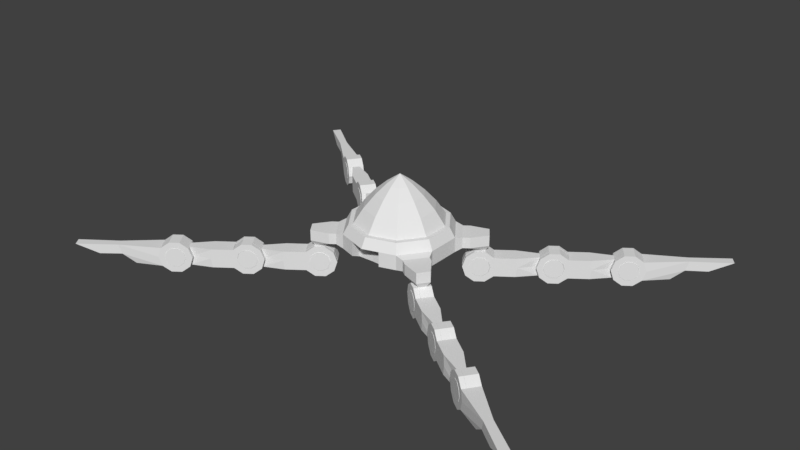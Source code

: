 # Source: Enemy1.blend  (saved by Blender 2.78.0; exported with 4.5.12 LTS)
import bpy
from mathutils import Matrix  # noqa: F401  (used for matrix-valued properties, if any)

bpy.ops.wm.read_factory_settings(use_empty=True)
scene = bpy.context.scene
scene.name = 'Scene'

# ---- collections
col_collection_1 = bpy.data.collections.new('Collection 1'); scene.collection.children.link(col_collection_1)

# ---- materials (node trees are filled in below, after node groups)
mat_material = bpy.data.materials.new('Material')
mat_material.alpha_threshold = 0.0
mat_material.use_transparent_shadow = False
mat_material.roughness = 0.5
mat_material.line_color = (0.0, 0.0, 0.0, 1.0)

# ---- material node trees

# ---- world
world_world = bpy.data.worlds.new('World'); scene.world = world_world
world_world.color = (0.05088, 0.05088, 0.05088)
world_world.use_sun_shadow = False
world_world.sun_shadow_jitter_overblur = 0.0
world_world.cycles.sampling_method = 'MANUAL'

# ---- meshes
me_cylinder_003 = bpy.data.meshes.new('Cylinder.003')
me_cylinder_003.from_pydata([(4.43, -3.145, -0.3919), (4.218, -2.989, -0.5891), (4.481, -3.183, -0.1948), (4.334, -3.276, -0.3919), (4.122, -3.119, -0.5891), (4.386, -3.314, -0.1948), (3.349, -2.237, -0.3918), (3.401, -2.275, -0.589), (3.536, -2.375, -0.7109), (3.703, -2.498, -0.7109), (3.838, -2.597, -0.589), (3.889, -2.635, -0.3918), (3.838, -2.597, -0.1946), (3.703, -2.498, -0.0727), (3.536, -2.375, -0.0727), (3.836, -2.707, -0.3918), (3.401, -2.275, -0.1946), (3.435, -2.412, -0.5103), (3.296, -2.31, -0.3918), (3.347, -2.348, -0.589), (3.516, -2.471, -0.5835), (3.482, -2.447, -0.7109), (3.616, -2.545, -0.5835), (3.649, -2.57, -0.7109), (3.698, -2.605, -0.5103), (3.785, -2.67, -0.589), (3.729, -2.628, -0.3918), (3.698, -2.605, -0.2733), (3.785, -2.67, -0.1946), (3.616, -2.545, -0.2001), (3.649, -2.57, -0.0727), (3.516, -2.471, -0.2001), (3.482, -2.447, -0.0727), (3.435, -2.412, -0.2733), (3.347, -2.348, -0.1946), (3.404, -2.389, -0.3918), (3.488, -2.34, -0.2733), (3.569, -2.399, -0.2001), (3.669, -2.473, -0.2001), (3.751, -2.533, -0.2733), (3.782, -2.556, -0.3918), (3.751, -2.533, -0.5103), (3.669, -2.473, -0.5835), (3.569, -2.399, -0.5835), (3.457, -2.317, -0.3918), (3.488, -2.34, -0.5103), (3.146, -2.513, -0.3918), (3.198, -2.551, -0.589), (3.333, -2.65, -0.7109), (3.5, -2.773, -0.7109), (3.635, -2.873, -0.589), (3.687, -2.911, -0.3918), (3.635, -2.873, -0.1946), (3.5, -2.773, -0.0727), (3.333, -2.65, -0.0727), (3.74, -2.838, -0.3918), (3.198, -2.551, -0.1946), (3.338, -2.543, -0.5103), (3.2, -2.44, -0.3918), (3.251, -2.478, -0.589), (3.419, -2.603, -0.5835), (3.386, -2.578, -0.7109), (3.52, -2.677, -0.5835), (3.553, -2.701, -0.7109), (3.601, -2.736, -0.5103), (3.689, -2.8, -0.589), (3.632, -2.759, -0.3918), (3.601, -2.736, -0.2733), (3.689, -2.8, -0.1946), (3.52, -2.677, -0.2001), (3.553, -2.701, -0.0727), (3.419, -2.603, -0.2001), (3.386, -2.578, -0.0727), (3.338, -2.543, -0.2733), (3.251, -2.478, -0.1946), (3.307, -2.52, -0.3918), (3.285, -2.615, -0.2733), (3.366, -2.675, -0.2001), (3.467, -2.749, -0.2001), (3.548, -2.808, -0.2733), (3.579, -2.831, -0.3918), (3.548, -2.808, -0.5103), (3.467, -2.749, -0.5835), (3.366, -2.675, -0.5835), (3.254, -2.592, -0.3918), (3.285, -2.615, -0.5103), (4.791, -3.401, -0.3953), (5.164, -3.668, -0.1961), (4.687, -3.542, -0.3953), (5.054, -3.818, -0.1961)], [], [(18, 6, 7, 19), (19, 7, 8, 21), (21, 8, 9, 23), (23, 9, 10, 25), (1, 0, 3, 4), (28, 12, 13, 30), (30, 13, 14, 32), (16, 14, 37, 36), (32, 14, 16, 34), (34, 16, 6, 18), (25, 15, 26, 24), (6, 16, 36, 44), (27, 28, 30, 29), (41, 42, 22, 24), (29, 30, 32, 31), (14, 13, 38, 37), (31, 32, 34, 33), (13, 12, 39, 38), (33, 34, 18, 35), (12, 11, 40, 39), (35, 18, 19, 17), (11, 10, 41, 40), (17, 19, 21, 20), (10, 9, 42, 41), (20, 21, 23, 22), (7, 6, 44, 45), (22, 23, 25, 24), (9, 8, 43, 42), (8, 7, 45, 43), (39, 40, 26, 27), (38, 39, 27, 29), (45, 44, 35, 17), (37, 38, 29, 31), (36, 37, 31, 33), (43, 45, 17, 20), (42, 43, 20, 22), (44, 36, 33, 35), (2, 0, 11, 12), (40, 41, 24, 26), (28, 27, 26, 15), (25, 10, 1), (5, 2, 28, 68), (12, 28, 2), (68, 28, 15, 55), (10, 11, 0, 1), (55, 15, 25, 65), (58, 59, 47, 46), (59, 61, 48, 47), (61, 63, 49, 48), (63, 65, 50, 49), (68, 70, 53, 52), (70, 72, 54, 53), (56, 76, 77, 54), (72, 74, 56, 54), (74, 58, 46, 56), (65, 64, 66, 55), (46, 84, 76, 56), (67, 69, 70, 68), (81, 64, 62, 82), (69, 71, 72, 70), (54, 77, 78, 53), (71, 73, 74, 72), (53, 78, 79, 52), (73, 75, 58, 74), (52, 79, 80, 51), (75, 57, 59, 58), (51, 80, 81, 50), (57, 60, 61, 59), (50, 81, 82, 49), (60, 62, 63, 61), (47, 85, 84, 46), (62, 64, 65, 63), (49, 82, 83, 48), (48, 83, 85, 47), (79, 67, 66, 80), (78, 69, 67, 79), (85, 57, 75, 84), (77, 71, 69, 78), (76, 73, 71, 77), (83, 60, 57, 85), (82, 62, 60, 83), (84, 75, 73, 76), (50, 4, 3, 51), (80, 66, 64, 81), (68, 55, 66, 67), (65, 4, 50), (52, 5, 68), (4, 65, 25, 1), (51, 3, 5, 52), (0, 2, 87, 86), (2, 5, 89, 87), (3, 0, 86, 88), (5, 3, 88, 89), (86, 87, 89, 88)])
me_cylinder_003.materials.append(mat_material)
me_cylinder_003.use_remesh_preserve_volume = False
me_cylinder_003.use_remesh_preserve_attributes = False
me_cylinder_003.use_mirror_vertex_groups = False
me_cylinder_003.update()
me_cylinder_002 = bpy.data.meshes.new('Cylinder.002')
me_cylinder_002.from_pydata([(3.837, -2.706, -0.392), (3.435, -2.412, -0.5093), (3.295, -2.31, -0.3919), (3.346, -2.348, -0.5892), (3.516, -2.471, -0.5818), (3.482, -2.447, -0.7111), (3.616, -2.544, -0.5818), (3.649, -2.569, -0.7111), (3.696, -2.603, -0.5093), (3.785, -2.668, -0.5892), (3.727, -2.625, -0.392), (3.696, -2.603, -0.2747), (3.785, -2.668, -0.1948), (3.616, -2.544, -0.2022), (3.649, -2.569, -0.07292), (3.516, -2.471, -0.2022), (3.482, -2.447, -0.07292), (3.435, -2.412, -0.2747), (3.346, -2.348, -0.1948), (3.405, -2.39, -0.392), (3.49, -2.335, -0.2735), (3.572, -2.394, -0.2003), (3.672, -2.467, -0.2003), (3.754, -2.527, -0.2735), (3.785, -2.55, -0.392), (3.754, -2.527, -0.5105), (3.672, -2.467, -0.5837), (3.572, -2.394, -0.5837), (3.459, -2.312, -0.392), (3.49, -2.335, -0.5105), (3.741, -2.837, -0.392), (3.339, -2.544, -0.5093), (3.199, -2.441, -0.3919), (3.251, -2.479, -0.5892), (3.42, -2.603, -0.5818), (3.386, -2.578, -0.7111), (3.52, -2.676, -0.5818), (3.554, -2.7, -0.7111), (3.6, -2.735, -0.5093), (3.689, -2.799, -0.5892), (3.631, -2.757, -0.392), (3.6, -2.735, -0.2747), (3.689, -2.799, -0.1948), (3.52, -2.676, -0.2022), (3.554, -2.7, -0.07292), (3.42, -2.603, -0.2022), (3.386, -2.578, -0.07292), (3.339, -2.544, -0.2747), (3.251, -2.479, -0.1948), (3.309, -2.522, -0.392), (3.282, -2.62, -0.2735), (3.363, -2.68, -0.2003), (3.464, -2.753, -0.2003), (3.545, -2.812, -0.2735), (3.576, -2.835, -0.392), (3.545, -2.812, -0.5105), (3.464, -2.753, -0.5837), (3.363, -2.68, -0.5837), (3.251, -2.597, -0.392), (3.282, -2.62, -0.5105), (2.214, -1.403, -0.3918), (2.266, -1.441, -0.589), (3.037, -2.009, -0.1946), (2.401, -1.54, -0.7109), (3.037, -2.009, -0.589), (2.568, -1.663, -0.7109), (2.703, -1.762, -0.589), (2.754, -1.8, -0.3918), (2.703, -1.762, -0.1946), (3.062, -2.027, -0.3918), (2.568, -1.663, -0.0727), (2.401, -1.54, -0.0727), (2.701, -1.873, -0.3918), (2.266, -1.441, -0.1946), (2.3, -1.577, -0.5103), (2.161, -1.475, -0.3918), (2.212, -1.513, -0.589), (2.381, -1.637, -0.5835), (2.347, -1.613, -0.7109), (2.481, -1.71, -0.5835), (2.514, -1.735, -0.7109), (2.562, -1.77, -0.5103), (2.649, -1.835, -0.589), (2.593, -1.793, -0.3918), (2.562, -1.77, -0.2733), (2.649, -1.835, -0.1946), (2.481, -1.71, -0.2001), (2.514, -1.735, -0.0727), (2.381, -1.637, -0.2001), (2.347, -1.613, -0.0727), (2.3, -1.577, -0.2733), (2.212, -1.513, -0.1946), (2.269, -1.554, -0.3918), (2.353, -1.505, -0.2733), (2.434, -1.565, -0.2001), (2.534, -1.638, -0.2001), (2.615, -1.698, -0.2733), (2.646, -1.721, -0.3918), (2.615, -1.698, -0.5103), (2.534, -1.638, -0.5835), (2.434, -1.565, -0.5835), (2.322, -1.482, -0.3918), (2.353, -1.505, -0.5103), (2.011, -1.678, -0.3918), (2.063, -1.716, -0.589), (2.834, -2.284, -0.1946), (2.198, -1.815, -0.7109), (2.834, -2.284, -0.589), (2.365, -1.938, -0.7109), (2.5, -2.038, -0.589), (2.552, -2.076, -0.3918), (2.5, -2.038, -0.1946), (2.859, -2.302, -0.3918), (2.365, -1.938, -0.0727), (2.198, -1.815, -0.0727), (2.605, -2.004, -0.3918), (2.063, -1.716, -0.1946), (2.203, -1.708, -0.5103), (2.065, -1.605, -0.3918), (2.116, -1.643, -0.589), (2.284, -1.768, -0.5835), (2.251, -1.743, -0.7109), (2.385, -1.842, -0.5835), (2.418, -1.866, -0.7109), (2.466, -1.902, -0.5103), (2.553, -1.965, -0.589), (2.497, -1.924, -0.3918), (2.466, -1.902, -0.2733), (2.553, -1.965, -0.1946), (2.385, -1.842, -0.2001), (2.418, -1.866, -0.0727), (2.284, -1.768, -0.2001), (2.251, -1.743, -0.0727), (2.203, -1.708, -0.2733), (2.116, -1.643, -0.1946), (2.172, -1.685, -0.3918), (2.15, -1.78, -0.2733), (2.231, -1.84, -0.2001), (2.332, -1.914, -0.2001), (2.413, -1.974, -0.2733), (2.444, -1.996, -0.3918), (2.413, -1.974, -0.5103), (2.332, -1.914, -0.5835), (2.231, -1.84, -0.5835), (2.119, -1.757, -0.3918), (2.15, -1.78, -0.5103)], [], [(9, 8, 10, 0), (11, 13, 14, 12), (25, 8, 6, 26), (13, 15, 16, 14), (15, 17, 18, 16), (17, 19, 2, 18), (19, 1, 3, 2), (1, 4, 5, 3), (4, 6, 7, 5), (6, 8, 9, 7), (23, 11, 10, 24), (22, 13, 11, 23), (29, 1, 19, 28), (21, 15, 13, 22), (20, 17, 15, 21), (27, 4, 1, 29), (26, 6, 4, 27), (28, 19, 17, 20), (24, 10, 8, 25), (12, 0, 10, 11), (30, 39, 9, 0), (48, 46, 16, 18), (44, 42, 12, 14), (35, 33, 3, 5), (39, 37, 7, 9), (37, 35, 5, 7), (28, 20, 21, 22, 23, 24, 25, 26, 27, 29), (39, 30, 40, 38), (41, 42, 44, 43), (55, 56, 36, 38), (43, 44, 46, 45), (45, 46, 48, 47), (47, 48, 32, 49), (49, 32, 33, 31), (31, 33, 35, 34), (34, 35, 37, 36), (36, 37, 39, 38), (53, 54, 40, 41), (52, 53, 41, 43), (59, 58, 49, 31), (51, 52, 43, 45), (50, 51, 45, 47), (57, 59, 31, 34), (56, 57, 34, 36), (58, 50, 47, 49), (54, 55, 38, 40), (42, 41, 40, 30), (58, 59, 57, 56, 55, 54, 53, 52, 51, 50), (42, 30, 0, 12), (16, 46, 44, 14), (75, 60, 61, 76), (76, 61, 63, 78), (78, 63, 65, 80), (80, 65, 66, 82), (3, 64, 69, 2), (85, 68, 70, 87), (87, 70, 71, 89), (73, 71, 94, 93), (89, 71, 73, 91), (91, 73, 60, 75), (82, 72, 83, 81), (60, 73, 93, 101), (84, 85, 87, 86), (98, 99, 79, 81), (86, 87, 89, 88), (71, 70, 95, 94), (88, 89, 91, 90), (70, 68, 96, 95), (90, 91, 75, 92), (68, 67, 97, 96), (92, 75, 76, 74), (67, 66, 98, 97), (74, 76, 78, 77), (66, 65, 99, 98), (77, 78, 80, 79), (61, 60, 101, 102), (79, 80, 82, 81), (65, 63, 100, 99), (66, 67, 69, 64), (63, 61, 102, 100), (96, 97, 83, 84), (95, 96, 84, 86), (102, 101, 92, 74), (94, 95, 86, 88), (93, 94, 88, 90), (100, 102, 74, 77), (99, 100, 77, 79), (101, 93, 90, 92), (33, 32, 112, 107), (97, 98, 81, 83), (85, 84, 83, 72), (82, 66, 64, 3), (48, 18, 85, 128), (68, 85, 18, 62), (128, 85, 72, 115), (67, 68, 62, 69), (115, 72, 82, 125), (118, 119, 104, 103), (119, 121, 106, 104), (121, 123, 108, 106), (123, 125, 109, 108), (128, 130, 113, 111), (130, 132, 114, 113), (116, 136, 137, 114), (132, 134, 116, 114), (134, 118, 103, 116), (125, 124, 126, 115), (103, 144, 136, 116), (127, 129, 130, 128), (141, 124, 122, 142), (129, 131, 132, 130), (114, 137, 138, 113), (131, 133, 134, 132), (113, 138, 139, 111), (133, 135, 118, 134), (111, 139, 140, 110), (135, 117, 119, 118), (110, 140, 141, 109), (117, 120, 121, 119), (109, 141, 142, 108), (120, 122, 123, 121), (104, 145, 144, 103), (122, 124, 125, 123), (108, 142, 143, 106), (109, 107, 112, 110), (106, 143, 145, 104), (139, 127, 126, 140), (138, 129, 127, 139), (145, 117, 135, 144), (137, 131, 129, 138), (136, 133, 131, 137), (143, 120, 117, 145), (142, 122, 120, 143), (144, 135, 133, 136), (32, 48, 105, 112), (140, 126, 124, 141), (128, 115, 126, 127), (125, 33, 107, 109), (111, 105, 48, 128), (110, 112, 105, 111), (33, 125, 82, 3), (18, 2, 69, 62)])
me_cylinder_002.materials.append(mat_material)
me_cylinder_002.use_remesh_preserve_volume = False
me_cylinder_002.use_remesh_preserve_attributes = False
me_cylinder_002.use_mirror_vertex_groups = False
me_cylinder_002.update()
me_cylinder_001 = bpy.data.meshes.new('Cylinder.001')
me_cylinder_001.from_pydata([(2.699, -1.868, -0.3929), (2.298, -1.575, -0.5103), (2.157, -1.473, -0.3928), (2.209, -1.511, -0.5902), (2.379, -1.634, -0.5828), (2.344, -1.61, -0.712), (2.478, -1.707, -0.5828), (2.512, -1.732, -0.712), (2.559, -1.766, -0.5103), (2.647, -1.831, -0.5902), (2.59, -1.788, -0.3929), (2.559, -1.766, -0.2756), (2.647, -1.831, -0.1957), (2.478, -1.707, -0.2031), (2.512, -1.732, -0.07386), (2.379, -1.634, -0.2031), (2.344, -1.61, -0.07386), (2.298, -1.575, -0.2756), (2.209, -1.511, -0.1957), (2.267, -1.553, -0.3929), (2.353, -1.497, -0.2745), (2.434, -1.557, -0.2012), (2.535, -1.63, -0.2012), (2.616, -1.689, -0.2745), (2.647, -1.712, -0.3929), (2.616, -1.689, -0.5114), (2.535, -1.63, -0.5847), (2.434, -1.557, -0.5847), (2.322, -1.474, -0.3929), (2.353, -1.497, -0.5114), (2.603, -2.0, -0.3929), (2.202, -1.707, -0.5103), (2.061, -1.604, -0.3928), (2.113, -1.641, -0.5902), (2.282, -1.766, -0.5828), (2.249, -1.74, -0.712), (2.382, -1.838, -0.5828), (2.416, -1.863, -0.712), (2.463, -1.897, -0.5103), (2.552, -1.961, -0.5902), (2.493, -1.92, -0.3929), (2.463, -1.897, -0.2756), (2.552, -1.961, -0.1957), (2.382, -1.838, -0.2031), (2.416, -1.863, -0.07386), (2.282, -1.766, -0.2031), (2.249, -1.74, -0.07386), (2.202, -1.707, -0.2756), (2.113, -1.641, -0.1957), (2.171, -1.684, -0.3929), (2.144, -1.783, -0.2745), (2.226, -1.842, -0.2012), (2.326, -1.916, -0.2012), (2.408, -1.975, -0.2745), (2.439, -1.998, -0.3929), (2.408, -1.975, -0.5114), (2.326, -1.916, -0.5847), (2.226, -1.842, -0.5847), (2.113, -1.76, -0.3929), (2.144, -1.783, -0.5114), (1.076, -0.5652, -0.3927), (1.128, -0.6031, -0.5899), (1.9, -1.171, -0.1955), (1.263, -0.7026, -0.7118), (1.9, -1.171, -0.5899), (1.43, -0.8256, -0.7118), (1.565, -0.925, -0.5899), (1.617, -0.963, -0.3927), (1.565, -0.925, -0.1955), (1.925, -1.19, -0.3927), (1.43, -0.8256, -0.07364), (1.263, -0.7026, -0.07364), (1.564, -1.035, -0.3927), (1.128, -0.6031, -0.1955), (1.162, -0.7394, -0.5112), (1.023, -0.6377, -0.3927), (1.075, -0.6757, -0.5899), (1.243, -0.7991, -0.5844), (1.21, -0.7751, -0.7118), (1.344, -0.873, -0.5844), (1.377, -0.8981, -0.7118), (1.425, -0.9328, -0.5112), (1.512, -0.9975, -0.5899), (1.456, -0.9556, -0.3927), (1.425, -0.9328, -0.2742), (1.512, -0.9975, -0.1955), (1.344, -0.873, -0.201), (1.377, -0.8981, -0.07364), (1.243, -0.7991, -0.201), (1.21, -0.7751, -0.07364), (1.162, -0.7394, -0.2742), (1.075, -0.6757, -0.1955), (1.131, -0.7166, -0.3927), (1.215, -0.6674, -0.2742), (1.296, -0.7272, -0.201), (1.397, -0.801, -0.201), (1.478, -0.8608, -0.2742), (1.509, -0.8836, -0.3927), (1.478, -0.8608, -0.5112), (1.397, -0.801, -0.5844), (1.296, -0.7272, -0.5844), (1.184, -0.6446, -0.3927), (1.215, -0.6674, -0.5112), (0.8737, -0.8405, -0.3927), (0.9253, -0.8785, -0.5899), (1.697, -1.447, -0.1955), (1.06, -0.978, -0.7118), (1.697, -1.447, -0.5899), (1.227, -1.101, -0.7118), (1.362, -1.2, -0.5899), (1.414, -1.238, -0.3927), (1.362, -1.2, -0.1955), (1.722, -1.465, -0.3927), (1.227, -1.101, -0.07364), (1.06, -0.978, -0.07364), (1.467, -1.166, -0.3927), (0.9253, -0.8785, -0.1955), (1.066, -0.8708, -0.5112), (0.9271, -0.768, -0.3927), (0.9787, -0.806, -0.5899), (1.147, -0.9305, -0.5844), (1.114, -0.9054, -0.7118), (1.247, -1.004, -0.5844), (1.281, -1.028, -0.7118), (1.328, -1.064, -0.5112), (1.416, -1.128, -0.5899), (1.359, -1.087, -0.3927), (1.328, -1.064, -0.2742), (1.416, -1.128, -0.1955), (1.247, -1.004, -0.201), (1.281, -1.028, -0.07364), (1.147, -0.9305, -0.201), (1.114, -0.9054, -0.07364), (1.066, -0.8708, -0.2742), (0.9787, -0.806, -0.1955), (1.035, -0.8479, -0.3927), (1.013, -0.9427, -0.2742), (1.094, -1.003, -0.201), (1.194, -1.076, -0.201), (1.275, -1.136, -0.2742), (1.306, -1.159, -0.3927), (1.275, -1.136, -0.5112), (1.194, -1.076, -0.5844), (1.094, -1.003, -0.5844), (0.9816, -0.9199, -0.3927), (1.013, -0.9427, -0.5112)], [], [(9, 8, 10, 0), (11, 13, 14, 12), (25, 8, 6, 26), (13, 15, 16, 14), (15, 17, 18, 16), (17, 19, 2, 18), (19, 1, 3, 2), (1, 4, 5, 3), (4, 6, 7, 5), (6, 8, 9, 7), (23, 11, 10, 24), (22, 13, 11, 23), (29, 1, 19, 28), (21, 15, 13, 22), (20, 17, 15, 21), (27, 4, 1, 29), (26, 6, 4, 27), (28, 19, 17, 20), (24, 10, 8, 25), (12, 0, 10, 11), (30, 39, 9, 0), (48, 46, 16, 18), (44, 42, 12, 14), (35, 33, 3, 5), (39, 37, 7, 9), (37, 35, 5, 7), (28, 20, 21, 22, 23, 24, 25, 26, 27, 29), (39, 30, 40, 38), (41, 42, 44, 43), (55, 56, 36, 38), (43, 44, 46, 45), (45, 46, 48, 47), (47, 48, 32, 49), (49, 32, 33, 31), (31, 33, 35, 34), (34, 35, 37, 36), (36, 37, 39, 38), (53, 54, 40, 41), (52, 53, 41, 43), (59, 58, 49, 31), (51, 52, 43, 45), (50, 51, 45, 47), (57, 59, 31, 34), (56, 57, 34, 36), (58, 50, 47, 49), (54, 55, 38, 40), (42, 41, 40, 30), (58, 59, 57, 56, 55, 54, 53, 52, 51, 50), (42, 30, 0, 12), (16, 46, 44, 14), (75, 60, 61, 76), (76, 61, 63, 78), (78, 63, 65, 80), (80, 65, 66, 82), (3, 64, 69, 2), (85, 68, 70, 87), (87, 70, 71, 89), (73, 71, 94, 93), (89, 71, 73, 91), (91, 73, 60, 75), (82, 72, 83, 81), (60, 73, 93, 101), (84, 85, 87, 86), (98, 99, 79, 81), (86, 87, 89, 88), (71, 70, 95, 94), (88, 89, 91, 90), (70, 68, 96, 95), (90, 91, 75, 92), (68, 67, 97, 96), (92, 75, 76, 74), (67, 66, 98, 97), (74, 76, 78, 77), (66, 65, 99, 98), (77, 78, 80, 79), (61, 60, 101, 102), (79, 80, 82, 81), (65, 63, 100, 99), (66, 67, 69, 64), (63, 61, 102, 100), (96, 97, 83, 84), (95, 96, 84, 86), (102, 101, 92, 74), (94, 95, 86, 88), (93, 94, 88, 90), (100, 102, 74, 77), (99, 100, 77, 79), (101, 93, 90, 92), (33, 32, 112, 107), (97, 98, 81, 83), (85, 84, 83, 72), (82, 66, 64, 3), (48, 18, 85, 128), (68, 85, 18, 62), (128, 85, 72, 115), (67, 68, 62, 69), (115, 72, 82, 125), (118, 119, 104, 103), (119, 121, 106, 104), (121, 123, 108, 106), (123, 125, 109, 108), (128, 130, 113, 111), (130, 132, 114, 113), (116, 136, 137, 114), (132, 134, 116, 114), (134, 118, 103, 116), (125, 124, 126, 115), (103, 144, 136, 116), (127, 129, 130, 128), (141, 124, 122, 142), (129, 131, 132, 130), (114, 137, 138, 113), (131, 133, 134, 132), (113, 138, 139, 111), (133, 135, 118, 134), (111, 139, 140, 110), (135, 117, 119, 118), (110, 140, 141, 109), (117, 120, 121, 119), (109, 141, 142, 108), (120, 122, 123, 121), (104, 145, 144, 103), (122, 124, 125, 123), (108, 142, 143, 106), (109, 107, 112, 110), (106, 143, 145, 104), (139, 127, 126, 140), (138, 129, 127, 139), (145, 117, 135, 144), (137, 131, 129, 138), (136, 133, 131, 137), (143, 120, 117, 145), (142, 122, 120, 143), (144, 135, 133, 136), (32, 48, 105, 112), (140, 126, 124, 141), (128, 115, 126, 127), (125, 33, 107, 109), (111, 105, 48, 128), (110, 112, 105, 111), (33, 125, 82, 3), (18, 2, 69, 62)])
me_cylinder_001.materials.append(mat_material)
me_cylinder_001.use_remesh_preserve_volume = False
me_cylinder_001.use_remesh_preserve_attributes = False
me_cylinder_001.use_mirror_vertex_groups = False
me_cylinder_001.update()
me_cube = bpy.data.meshes.new('Cube')
me_cube.from_pydata([(1.562, -1.031, -0.3898), (1.158, -0.7412, -0.5071), (1.017, -0.6403, -0.3898), (1.069, -0.6777, -0.587), (1.24, -0.7994, -0.5796), (1.205, -0.7755, -0.7089), (1.34, -0.8713, -0.5796), (1.373, -0.8963, -0.7089), (1.421, -0.9295, -0.5071), (1.51, -0.9941, -0.587), (1.452, -0.9517, -0.3898), (1.421, -0.9295, -0.2725), (1.51, -0.9941, -0.1926), (1.34, -0.8713, -0.2), (1.373, -0.8963, -0.07072), (1.24, -0.7994, -0.2), (1.205, -0.7755, -0.07072), (1.158, -0.7412, -0.2725), (1.069, -0.6777, -0.1926), (1.127, -0.719, -0.3898), (1.213, -0.6628, -0.2713), (1.295, -0.7216, -0.1981), (1.396, -0.7942, -0.1981), (1.478, -0.8529, -0.2713), (1.509, -0.8754, -0.3898), (1.478, -0.8529, -0.5083), (1.396, -0.7942, -0.5815), (1.295, -0.7216, -0.5815), (1.181, -0.6404, -0.3898), (1.213, -0.6628, -0.5083), (1.467, -1.163, -0.3898), (1.063, -0.8736, -0.5071), (0.9224, -0.7717, -0.3898), (0.9745, -0.809, -0.587), (1.145, -0.9318, -0.5796), (1.111, -0.9068, -0.7089), (1.245, -1.004, -0.5796), (1.279, -1.028, -0.7089), (1.326, -1.062, -0.5071), (1.416, -1.125, -0.587), (1.357, -1.084, -0.3898), (1.326, -1.062, -0.2725), (1.416, -1.125, -0.1926), (1.245, -1.004, -0.2), (1.279, -1.028, -0.07072), (1.145, -0.9318, -0.2), (1.111, -0.9068, -0.07072), (1.063, -0.8736, -0.2725), (0.9745, -0.809, -0.1926), (1.032, -0.8514, -0.3898), (1.007, -0.9502, -0.2713), (1.088, -1.009, -0.1981), (1.19, -1.082, -0.1981), (1.272, -1.14, -0.2713), (1.303, -1.163, -0.3898), (1.272, -1.14, -0.5083), (1.19, -1.082, -0.5815), (1.088, -1.009, -0.5815), (0.9753, -0.9277, -0.3898), (1.007, -0.9502, -0.5083), (1.562, 1.031, -0.3898), (1.158, 0.7412, -0.5071), (1.017, 0.6403, -0.3898), (1.069, 0.6777, -0.587), (1.24, 0.7994, -0.5796), (1.205, 0.7755, -0.7089), (1.34, 0.8713, -0.5796), (1.373, 0.8963, -0.7089), (1.421, 0.9295, -0.5071), (1.51, 0.9941, -0.587), (1.452, 0.9517, -0.3898), (1.421, 0.9295, -0.2725), (1.51, 0.9941, -0.1926), (1.34, 0.8713, -0.2), (1.373, 0.8963, -0.07072), (1.24, 0.7994, -0.2), (1.205, 0.7755, -0.07072), (1.158, 0.7412, -0.2725), (1.069, 0.6777, -0.1926), (1.127, 0.719, -0.3898), (1.213, 0.6628, -0.2713), (1.295, 0.7216, -0.1981), (1.396, 0.7942, -0.1981), (1.478, 0.8529, -0.2713), (1.509, 0.8754, -0.3898), (1.478, 0.8529, -0.5083), (1.396, 0.7942, -0.5815), (1.295, 0.7216, -0.5815), (1.181, 0.6404, -0.3898), (1.213, 0.6628, -0.5083), (1.467, 1.163, -0.3898), (1.063, 0.8736, -0.5071), (0.9224, 0.7717, -0.3898), (0.9745, 0.809, -0.587), (1.145, 0.9318, -0.5796), (1.111, 0.9068, -0.7089), (1.245, 1.004, -0.5796), (1.279, 1.028, -0.7089), (1.326, 1.062, -0.5071), (1.416, 1.125, -0.587), (1.357, 1.084, -0.3898), (1.326, 1.062, -0.2725), (1.416, 1.125, -0.1926), (1.245, 1.004, -0.2), (1.279, 1.028, -0.07072), (1.145, 0.9318, -0.2), (1.111, 0.9068, -0.07072), (1.063, 0.8736, -0.2725), (0.9745, 0.809, -0.1926), (1.032, 0.8514, -0.3898), (1.007, 0.9502, -0.2713), (1.088, 1.009, -0.1981), (1.19, 1.082, -0.1981), (1.272, 1.14, -0.2713), (1.303, 1.163, -0.3898), (1.272, 1.14, -0.5083), (1.19, 1.082, -0.5815), (1.088, 1.009, -0.5815), (0.9753, 0.9277, -0.3898), (1.007, 0.9502, -0.5083), (0.0, 1.111, 0.004962), (0.0, 1.0, 0.5088), (0.5236, -0.7273, -0.09159), (1.057, -0.3433, 0.004962), (1.057, 0.3433, 0.004962), (0.6531, 0.8989, 0.004962), (0.0, -1.0, 0.5088), (0.9511, 0.309, 0.5088), (0.6531, -0.8989, 0.004962), (0.5878, -0.809, 0.5088), (0.9511, -0.309, 0.5088), (0.5878, 0.809, 0.5088), (0.0, 0.1102, 1.37), (0.0, 0.2642, 1.26), (0.0, -0.2642, 1.26), (0.2513, 0.08165, 1.26), (0.1553, -0.2138, 1.26), (0.2513, -0.08165, 1.26), (0.1553, 0.2138, 1.26), (0.285, 0.3923, 1.06), (0.4612, -0.1499, 1.06), (0.285, -0.3923, 1.06), (0.4612, 0.1499, 1.06), (0.0, -0.4849, 1.06), (0.0, 0.4849, 1.06), (0.0, 0.7119, 0.8066), (0.0, -0.7119, 0.8066), (0.677, 0.22, 0.8066), (0.4184, -0.5759, 0.8066), (0.677, -0.22, 0.8066), (0.4184, 0.5759, 0.8066), (0.5358, 0.7374, 0.5131), (0.8669, -0.2817, 0.5131), (0.5358, -0.7374, 0.5131), (0.8669, 0.2817, 0.5131), (0.0, -0.9115, 0.5131), (0.0, 0.9115, 0.5131), (0.06475, 0.08912, 1.37), (0.1048, -0.03404, 1.37), (0.06475, -0.08912, 1.37), (0.1048, 0.03404, 1.37), (0.0, -0.1102, 1.37), (0.0, 2.98e-08, 1.446), (1.057, 0.3433, 0.3106), (0.6531, -0.8989, 0.3106), (0.0, 1.111, 0.3106), (1.057, -0.3433, 0.3106), (0.6531, 0.8989, 0.3106), (0.0, -1.111, 0.3106), (0.3265, -1.005, 0.3106), (0.3265, -1.005, 0.004962), (0.0, -0.7877, -0.09159), (0.0, -0.7877, 0.3106), (0.3265, -0.7965, 0.3106), (0.3265, -0.7965, -0.09159), (0.849, -0.2713, -0.09159), (0.849, 0.2743, -0.09159), (0.5253, 0.7151, -0.09159), (0.0, 0.9048, -0.09159), (0.0, 0.0, -0.3095), (0.8206, 0.9082, 0.04541), (1.117, 0.4998, 0.04541), (1.117, 0.4998, 0.2701), (1.117, -0.4998, 0.04541), (0.8206, -0.9082, 0.04541), (1.117, -0.4998, 0.2701), (0.8206, -0.9082, 0.2701), (0.8206, 0.9082, 0.2701), (0.9347, 0.9911, 0.04541), (1.231, 0.5827, 0.04541), (1.231, 0.5827, 0.2701), (1.231, -0.5827, 0.04541), (0.9347, -0.9911, 0.04541), (1.231, -0.5827, 0.2701), (0.9347, -0.9911, 0.2701), (0.9347, 0.9911, 0.2701), (1.299, 1.11, 0.04541), (1.457, 0.8925, 0.04541), (1.457, 0.8925, 0.2701), (1.457, -0.8925, 0.04541), (1.299, -1.11, 0.04541), (1.457, -0.8925, 0.2701), (1.299, -1.11, 0.2701), (1.299, 1.11, 0.2701)], [], [(9, 8, 10, 0), (11, 13, 14, 12), (25, 8, 6, 26), (13, 15, 16, 14), (15, 17, 18, 16), (17, 19, 2, 18), (19, 1, 3, 2), (1, 4, 5, 3), (4, 6, 7, 5), (6, 8, 9, 7), (23, 11, 10, 24), (22, 13, 11, 23), (29, 1, 19, 28), (21, 15, 13, 22), (20, 17, 15, 21), (27, 4, 1, 29), (26, 6, 4, 27), (28, 19, 17, 20), (24, 10, 8, 25), (12, 0, 10, 11), (30, 39, 9, 0), (32, 48, 18, 2), (48, 46, 16, 18), (44, 42, 12, 14), (33, 32, 2, 3), (35, 33, 3, 5), (102, 72, 60, 90), (39, 37, 7, 9), (37, 35, 5, 7), (28, 20, 21, 22, 23, 24, 25, 26, 27, 29), (39, 30, 40, 38), (41, 42, 44, 43), (55, 56, 36, 38), (43, 44, 46, 45), (45, 46, 48, 47), (47, 48, 32, 49), (49, 32, 33, 31), (31, 33, 35, 34), (34, 35, 37, 36), (36, 37, 39, 38), (53, 54, 40, 41), (52, 53, 41, 43), (59, 58, 49, 31), (51, 52, 43, 45), (50, 51, 45, 47), (57, 59, 31, 34), (56, 57, 34, 36), (58, 50, 47, 49), (54, 55, 38, 40), (42, 41, 40, 30), (58, 59, 57, 56, 55, 54, 53, 52, 51, 50), (69, 60, 70, 68), (71, 72, 74, 73), (85, 86, 66, 68), (73, 74, 76, 75), (75, 76, 78, 77), (77, 78, 62, 79), (79, 62, 63, 61), (61, 63, 65, 64), (64, 65, 67, 66), (66, 67, 69, 68), (83, 84, 70, 71), (82, 83, 71, 73), (89, 88, 79, 61), (81, 82, 73, 75), (80, 81, 75, 77), (87, 89, 61, 64), (86, 87, 64, 66), (88, 80, 77, 79), (84, 85, 68, 70), (72, 71, 70, 60), (90, 60, 69, 99), (92, 62, 78, 108), (108, 78, 76, 106), (104, 74, 72, 102), (93, 63, 62, 92), (95, 65, 63, 93), (99, 69, 67, 97), (97, 67, 65, 95), (88, 89, 87, 86, 85, 84, 83, 82, 81, 80), (99, 98, 100, 90), (101, 103, 104, 102), (115, 98, 96, 116), (103, 105, 106, 104), (105, 107, 108, 106), (107, 109, 92, 108), (109, 91, 93, 92), (91, 94, 95, 93), (94, 96, 97, 95), (96, 98, 99, 97), (113, 101, 100, 114), (112, 103, 101, 113), (119, 91, 109, 118), (111, 105, 103, 112), (110, 107, 105, 111), (117, 94, 91, 119), (116, 96, 94, 117), (118, 109, 107, 110), (114, 100, 98, 115), (102, 90, 100, 101), (188, 106, 76, 189), (118, 110, 111, 112, 113, 114, 115, 116, 117, 119), (166, 163, 127, 130), (163, 167, 131, 127), (168, 169, 164, 129, 126), (167, 165, 121, 131), (164, 166, 130, 129), (139, 144, 133, 138), (142, 139, 138, 135), (140, 142, 135, 137), (135, 138, 157, 160), (136, 137, 158, 159), (138, 133, 132, 157), (143, 141, 136, 134), (134, 136, 159, 161), (137, 135, 160, 158), (141, 140, 137, 136), (150, 145, 144, 139), (149, 147, 142, 140), (147, 150, 139, 142), (146, 148, 141, 143), (148, 149, 140, 141), (154, 151, 150, 147), (155, 153, 148, 146), (153, 152, 149, 148), (152, 154, 147, 149), (151, 156, 145, 150), (129, 130, 152, 153), (131, 121, 156, 151), (126, 129, 153, 155), (127, 131, 151, 154), (130, 127, 154, 152), (157, 132, 162), (158, 160, 162), (160, 157, 162), (161, 159, 162), (159, 158, 162), (167, 163, 182, 187), (125, 120, 165, 167), (170, 169, 173, 174), (125, 167, 187, 180), (123, 124, 163, 166), (171, 174, 173, 172), (169, 170, 128, 164), (128, 170, 174, 122), (169, 168, 172, 173), (175, 123, 128, 122), (178, 120, 125, 177), (125, 124, 176, 177), (124, 123, 175, 176), (177, 176, 179), (122, 174, 179), (178, 177, 179), (174, 171, 179), (176, 175, 179), (175, 122, 179), (185, 186, 194, 193), (182, 181, 189, 190), (123, 166, 185, 183), (163, 124, 181, 182), (164, 128, 184, 186), (124, 125, 180, 181), (166, 164, 186, 185), (128, 123, 183, 184), (188, 195, 203, 196), (195, 190, 198, 203), (186, 184, 192, 194), (184, 183, 191, 192), (181, 180, 188, 189), (187, 182, 190, 195), (180, 187, 195, 188), (183, 185, 193, 191), (200, 199, 201, 202), (197, 196, 203, 198), (191, 193, 201, 199), (190, 189, 197, 198), (193, 194, 202, 201), (194, 192, 200, 202), (199, 14, 16, 191), (106, 188, 196, 104), (192, 46, 44, 200), (189, 76, 74, 197), (200, 44, 14, 199), (197, 74, 104, 196), (191, 16, 46, 192), (42, 30, 0, 12)])
me_cube.materials.append(mat_material)
me_cube.use_remesh_preserve_volume = False
me_cube.use_remesh_preserve_attributes = False
me_cube.use_mirror_vertex_groups = False
me_cube.update()

# ---- objects
ob_armsection3 = bpy.data.objects.new('ArmSection3', me_cylinder_003)
ob_armsection2 = bpy.data.objects.new('ArmSection2', me_cylinder_002)
ob_armsection1 = bpy.data.objects.new('ArmSection1', me_cylinder_001)
ob_body = bpy.data.objects.new('Body', me_cube)

# ---- transforms, parenting, visibility, modifiers, constraints
ob_armsection3.location = (0.0, 0.0, 0.0)
ob_armsection3.lineart.crease_threshold = 0.0
_m = ob_armsection3.modifiers.new('Mirror', 'MIRROR')
_m.use_axis = (True, True, False)
ob_armsection2.location = (0.0, 0.0, 0.0)
ob_armsection2.lineart.crease_threshold = 0.0
_m = ob_armsection2.modifiers.new('Mirror', 'MIRROR')
_m.use_axis = (True, True, False)
ob_armsection1.location = (0.0, 0.0, 0.0)
ob_armsection1.lineart.crease_threshold = 0.0
_m = ob_armsection1.modifiers.new('Mirror', 'MIRROR')
_m.use_axis = (True, True, False)
ob_body.location = (0.0, 0.0, 0.0)
ob_body.lock_rotations_4d = False
ob_body.empty_display_type = 'ARROWS'
ob_body.lineart.crease_threshold = 0.0
_m = ob_body.modifiers.new('Mirror', 'MIRROR')
_m.use_clip = True

# ---- collection membership
col_collection_1.objects.link(ob_armsection3)
col_collection_1.objects.link(ob_armsection2)
col_collection_1.objects.link(ob_armsection1)
col_collection_1.objects.link(ob_body)

# ---- scene / render settings (as saved in the file)
scene.frame_start = 1; scene.frame_end = 250; scene.frame_set(1)
scene.render.engine = 'BLENDER_EEVEE_NEXT'
scene.render.resolution_percentage = 50
scene.render.dither_intensity = 0.0
scene.cycles.use_denoising = False
scene.cycles.samples = 128
scene.cycles.sampling_pattern = 'TABULATED_SOBOL'
scene.cycles.light_sampling_threshold = 0.0
scene.cycles.use_adaptive_sampling = False
scene.cycles.use_light_tree = False
scene.cycles.blur_glossy = 0.0
scene.cycles.sample_clamp_indirect = 0.0
scene.view_settings.view_transform = 'Standard'
bpy.context.view_layer.update()

# ---- added for rendering (the .blend has no active camera and no usable light): camera, sun
cam_auto = bpy.data.cameras.new('AutoCamera')
cam_auto.lens = 50.0
cam_auto.sensor_width = 36.0
cam_auto.clip_end = 1000.0
ob_auto_camera = bpy.data.objects.new('AutoCamera', cam_auto)
scene.collection.objects.link(ob_auto_camera)
ob_auto_camera.location = (12.0498, -14.4597, 10.0066)
ob_auto_camera.rotation_euler = (1.09748, -7.21219e-08, 0.694738)
scene.camera = ob_auto_camera
light_auto_sun = bpy.data.lights.new('AutoSun', 'SUN')
light_auto_sun.energy = 3.0
light_auto_sun.angle = 0.0523599
ob_auto_sun = bpy.data.objects.new('AutoSun', light_auto_sun)
scene.collection.objects.link(ob_auto_sun)
ob_auto_sun.rotation_euler = (0.872665, 0.174533, 0.523599)
bpy.context.view_layer.update()
